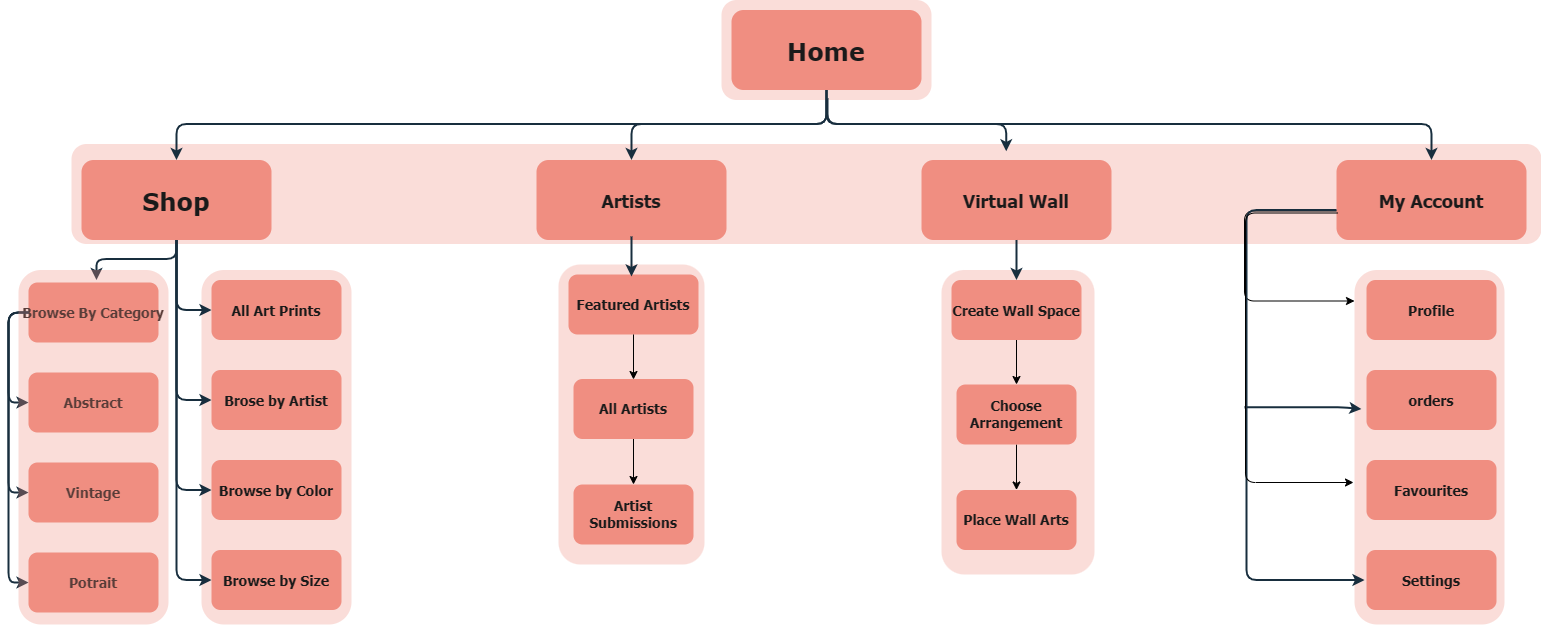

The diagram above was exported from draw.io. Its source (the exported page's mxGraphModel, read from the mxfile embedded in the PNG):
<mxGraphModel dx="2188" dy="1088" grid="1" gridSize="10" guides="1" tooltips="1" connect="1" arrows="1" fold="1" page="1" pageScale="1.5" pageWidth="1169" pageHeight="827" background="none" math="0" shadow="0">
  <root>
    <mxCell id="0" />
    <mxCell id="1" parent="0" />
    <mxCell id="123" value="" style="fillColor=#F08E81;strokeColor=none;opacity=30;labelBackgroundColor=none;fontColor=#1A1A1A;rounded=1;" parent="1" vertex="1">
      <mxGeometry x="747" y="175.50000000000003" width="210" height="99.99999999999994" as="geometry" />
    </mxCell>
    <mxCell id="122" value="" style="fillColor=#F08E81;strokeColor=none;opacity=30;labelBackgroundColor=none;fontColor=#1A1A1A;rounded=1;" parent="1" vertex="1">
      <mxGeometry x="97" y="319.5" width="1470" height="99.99999999999994" as="geometry" />
    </mxCell>
    <mxCell id="120" value="" style="fillColor=#F08E81;strokeColor=none;opacity=30;labelBackgroundColor=none;fontColor=#1A1A1A;rounded=1;" parent="1" vertex="1">
      <mxGeometry x="967" y="445.5" width="153" height="304.5" as="geometry" />
    </mxCell>
    <mxCell id="118" value="" style="fillColor=#F08E81;strokeColor=none;opacity=30;labelBackgroundColor=none;fontColor=#1A1A1A;rounded=1;" parent="1" vertex="1">
      <mxGeometry x="227" y="445.5" width="150" height="354.5" as="geometry" />
    </mxCell>
    <mxCell id="110" value="" style="fillColor=#F08E81;strokeColor=none;opacity=30;labelBackgroundColor=none;fontColor=#1A1A1A;rounded=1;" parent="1" vertex="1">
      <mxGeometry x="1380" y="445.5" width="150" height="354.5" as="geometry" />
    </mxCell>
    <mxCell id="2" value="Home" style="rounded=1;fillColor=#F08E81;strokeColor=none;fontColor=#1A1A1A;fontStyle=1;fontFamily=Verdana;fontSize=24;labelBackgroundColor=none;" parent="1" vertex="1">
      <mxGeometry x="757" y="185.5" width="190" height="80" as="geometry" />
    </mxCell>
    <mxCell id="BXAjO0bH7PdM0gBZUwHd-150" style="edgeStyle=orthogonalEdgeStyle;rounded=1;orthogonalLoop=1;jettySize=auto;html=1;exitX=0;exitY=0.5;exitDx=0;exitDy=0;entryX=0;entryY=0.25;entryDx=0;entryDy=0;curved=0;" edge="1" parent="1">
      <mxGeometry relative="1" as="geometry">
        <mxPoint x="1362" y="386.5" as="sourcePoint" />
        <mxPoint x="1380" y="476.5" as="targetPoint" />
        <Array as="points">
          <mxPoint x="1270" y="386" />
          <mxPoint x="1270" y="476" />
        </Array>
      </mxGeometry>
    </mxCell>
    <mxCell id="4" value="My Account" style="rounded=1;fillColor=#F08E81;strokeColor=none;fontColor=#1A1A1A;fontStyle=1;fontFamily=Tahoma;fontSize=18;labelBackgroundColor=none;" parent="1" vertex="1">
      <mxGeometry x="1361.9999999999998" y="335.5" width="190" height="80" as="geometry" />
    </mxCell>
    <mxCell id="9" value="" style="edgeStyle=elbowEdgeStyle;elbow=vertical;strokeWidth=2;rounded=1;labelBackgroundColor=none;strokeColor=#182E3E;fontColor=default;" parent="1" source="2" target="4" edge="1">
      <mxGeometry x="337" y="215.5" width="100" height="100" as="geometry">
        <mxPoint x="337" y="315.5" as="sourcePoint" />
        <mxPoint x="437" y="215.5" as="targetPoint" />
      </mxGeometry>
    </mxCell>
    <mxCell id="10" value="Virtual Wall" style="rounded=1;fillColor=#F08E81;strokeColor=none;fontColor=#1A1A1A;fontStyle=1;fontFamily=Tahoma;fontSize=18;labelBackgroundColor=none;" parent="1" vertex="1">
      <mxGeometry x="947" y="335.5" width="190" height="80" as="geometry" />
    </mxCell>
    <mxCell id="12" value="Artists" style="rounded=1;fillColor=#F08E81;strokeColor=none;fontColor=#1A1A1A;fontStyle=1;fontFamily=Tahoma;fontSize=18;labelBackgroundColor=none;" parent="1" vertex="1">
      <mxGeometry x="561.9999999999999" y="335.5" width="190" height="80" as="geometry" />
    </mxCell>
    <mxCell id="13" value="Shop" style="rounded=1;fillColor=#F08E81;strokeColor=none;fontColor=#1A1A1A;fontStyle=1;fontFamily=Verdana;fontSize=24;labelBackgroundColor=none;" parent="1" vertex="1">
      <mxGeometry x="107" y="335.5" width="190" height="80" as="geometry" />
    </mxCell>
    <mxCell id="16" value="All Art Prints" style="rounded=1;fillColor=#F08E81;strokeColor=none;fontColor=#1A1A1A;fontStyle=1;fontFamily=Tahoma;fontSize=14;labelBackgroundColor=none;" parent="1" vertex="1">
      <mxGeometry x="237" y="455.5" width="130" height="60" as="geometry" />
    </mxCell>
    <mxCell id="17" value="Brose by Artist" style="rounded=1;fillColor=#F08E81;strokeColor=none;fontColor=#1A1A1A;fontStyle=1;fontFamily=Tahoma;fontSize=14;labelBackgroundColor=none;" parent="1" vertex="1">
      <mxGeometry x="237" y="545.5" width="130" height="60" as="geometry" />
    </mxCell>
    <mxCell id="18" value="Browse by Color" style="rounded=1;fillColor=#F08E81;strokeColor=none;fontColor=#1A1A1A;fontStyle=1;fontFamily=Tahoma;fontSize=14;labelBackgroundColor=none;" parent="1" vertex="1">
      <mxGeometry x="237" y="635.5" width="130" height="60" as="geometry" />
    </mxCell>
    <mxCell id="19" value="Browse by Size" style="rounded=1;fillColor=#F08E81;strokeColor=none;fontColor=#1A1A1A;fontStyle=1;fontFamily=Tahoma;fontSize=14;labelBackgroundColor=none;" parent="1" vertex="1">
      <mxGeometry x="237" y="725.5" width="130" height="60" as="geometry" />
    </mxCell>
    <mxCell id="BXAjO0bH7PdM0gBZUwHd-155" value="" style="edgeStyle=orthogonalEdgeStyle;rounded=0;orthogonalLoop=1;jettySize=auto;html=1;" edge="1" parent="1" source="41" target="BXAjO0bH7PdM0gBZUwHd-154">
      <mxGeometry relative="1" as="geometry" />
    </mxCell>
    <mxCell id="41" value="Create Wall Space" style="rounded=1;fillColor=#F08E81;strokeColor=none;fontColor=#1A1A1A;fontStyle=1;fontFamily=Tahoma;fontSize=14;labelBackgroundColor=none;" parent="1" vertex="1">
      <mxGeometry x="977" y="455.5" width="130" height="60" as="geometry" />
    </mxCell>
    <mxCell id="48" value="Profile" style="rounded=1;fillColor=#F08E81;strokeColor=none;fontColor=#1A1A1A;fontStyle=1;fontFamily=Tahoma;fontSize=14;labelBackgroundColor=none;" parent="1" vertex="1">
      <mxGeometry x="1392" y="455.50000000000006" width="130" height="60" as="geometry" />
    </mxCell>
    <mxCell id="49" value="orders" style="rounded=1;fillColor=#F08E81;strokeColor=none;fontColor=#1A1A1A;fontStyle=1;fontFamily=Tahoma;fontSize=14;labelBackgroundColor=none;" parent="1" vertex="1">
      <mxGeometry x="1392" y="545.5" width="130" height="60" as="geometry" />
    </mxCell>
    <mxCell id="50" value="Favourites" style="rounded=1;fillColor=#F08E81;strokeColor=none;fontColor=#1A1A1A;fontStyle=1;fontFamily=Tahoma;fontSize=14;labelBackgroundColor=none;" parent="1" vertex="1">
      <mxGeometry x="1392" y="635.5" width="130" height="60" as="geometry" />
    </mxCell>
    <mxCell id="51" value="Settings" style="rounded=1;fillColor=#F08E81;strokeColor=none;fontColor=#1A1A1A;fontStyle=1;fontFamily=Tahoma;fontSize=14;labelBackgroundColor=none;" parent="1" vertex="1">
      <mxGeometry x="1392" y="725.5000000000001" width="130" height="60" as="geometry" />
    </mxCell>
    <mxCell id="59" value="" style="edgeStyle=elbowEdgeStyle;elbow=vertical;strokeWidth=2;rounded=1;labelBackgroundColor=none;strokeColor=#182E3E;fontColor=default;" parent="1" source="2" target="12" edge="1">
      <mxGeometry x="347" y="225.5" width="100" height="100" as="geometry">
        <mxPoint x="861.9999999999999" y="275.5" as="sourcePoint" />
        <mxPoint x="1466.9999999999998" y="345.5" as="targetPoint" />
      </mxGeometry>
    </mxCell>
    <mxCell id="61" value="" style="edgeStyle=elbowEdgeStyle;elbow=vertical;strokeWidth=2;rounded=1;labelBackgroundColor=none;strokeColor=#182E3E;fontColor=default;" parent="1" source="2" target="13" edge="1">
      <mxGeometry x="-23" y="135.5" width="100" height="100" as="geometry">
        <mxPoint x="-23" y="235.5" as="sourcePoint" />
        <mxPoint x="77" y="135.5" as="targetPoint" />
      </mxGeometry>
    </mxCell>
    <mxCell id="62" value="" style="edgeStyle=elbowEdgeStyle;elbow=vertical;strokeWidth=2;rounded=1;labelBackgroundColor=none;strokeColor=#182E3E;fontColor=default;" parent="1" source="13" edge="1">
      <mxGeometry x="-23" y="135.5" width="100" height="100" as="geometry">
        <mxPoint x="-23" y="235.5" as="sourcePoint" />
        <mxPoint x="122" y="455.5" as="targetPoint" />
      </mxGeometry>
    </mxCell>
    <mxCell id="64" value="" style="edgeStyle=elbowEdgeStyle;elbow=horizontal;strokeWidth=2;rounded=1;labelBackgroundColor=none;strokeColor=#182E3E;fontColor=default;" parent="1" source="13" target="16" edge="1">
      <mxGeometry x="-23" y="135.5" width="100" height="100" as="geometry">
        <mxPoint x="-23" y="235.5" as="sourcePoint" />
        <mxPoint x="77" y="135.5" as="targetPoint" />
        <Array as="points">
          <mxPoint x="202" y="435.5" />
        </Array>
      </mxGeometry>
    </mxCell>
    <mxCell id="65" value="" style="edgeStyle=elbowEdgeStyle;elbow=horizontal;strokeWidth=2;rounded=1;labelBackgroundColor=none;strokeColor=#182E3E;fontColor=default;" parent="1" source="13" target="17" edge="1">
      <mxGeometry x="-23" y="135.5" width="100" height="100" as="geometry">
        <mxPoint x="-23" y="235.5" as="sourcePoint" />
        <mxPoint x="77" y="135.5" as="targetPoint" />
        <Array as="points">
          <mxPoint x="202" y="475.5" />
        </Array>
      </mxGeometry>
    </mxCell>
    <mxCell id="66" value="" style="edgeStyle=elbowEdgeStyle;elbow=horizontal;strokeWidth=2;rounded=1;labelBackgroundColor=none;strokeColor=#182E3E;fontColor=default;" parent="1" source="13" target="18" edge="1">
      <mxGeometry x="-23" y="135.5" width="100" height="100" as="geometry">
        <mxPoint x="-23" y="235.5" as="sourcePoint" />
        <mxPoint x="77" y="135.5" as="targetPoint" />
        <Array as="points">
          <mxPoint x="202" y="525.5" />
        </Array>
      </mxGeometry>
    </mxCell>
    <mxCell id="67" value="" style="edgeStyle=elbowEdgeStyle;elbow=horizontal;strokeWidth=2;rounded=1;labelBackgroundColor=none;strokeColor=#182E3E;fontColor=default;" parent="1" source="13" target="19" edge="1">
      <mxGeometry x="-23" y="135.5" width="100" height="100" as="geometry">
        <mxPoint x="-23" y="235.5" as="sourcePoint" />
        <mxPoint x="77" y="135.5" as="targetPoint" />
        <Array as="points">
          <mxPoint x="202" y="575.5" />
        </Array>
      </mxGeometry>
    </mxCell>
    <mxCell id="87" value="" style="edgeStyle=elbowEdgeStyle;elbow=horizontal;strokeWidth=2;rounded=1;labelBackgroundColor=none;strokeColor=#182E3E;fontColor=default;entryX=0.046;entryY=0.392;entryDx=0;entryDy=0;entryPerimeter=0;" parent="1" target="110" edge="1">
      <mxGeometry x="-23" y="135.5" width="100" height="100" as="geometry">
        <mxPoint x="1270" y="582.75" as="sourcePoint" />
        <mxPoint x="1392" y="568.25" as="targetPoint" />
        <Array as="points">
          <mxPoint x="1367" y="528.25" />
        </Array>
      </mxGeometry>
    </mxCell>
    <mxCell id="89" value="" style="edgeStyle=elbowEdgeStyle;elbow=horizontal;strokeWidth=2;rounded=1;labelBackgroundColor=none;strokeColor=#182E3E;fontColor=default;exitX=0.5;exitY=1;exitDx=0;exitDy=0;" parent="1" edge="1">
      <mxGeometry x="-23" y="135.5" width="100" height="100" as="geometry">
        <mxPoint x="1362" y="385.5" as="sourcePoint" />
        <mxPoint x="1390" y="755.5" as="targetPoint" />
        <Array as="points">
          <mxPoint x="1272" y="595.5" />
        </Array>
      </mxGeometry>
    </mxCell>
    <mxCell id="103" value="" style="edgeStyle=elbowEdgeStyle;elbow=vertical;strokeWidth=2;rounded=1;labelBackgroundColor=none;strokeColor=#182E3E;fontColor=default;" parent="1" source="10" target="41" edge="1">
      <mxGeometry x="-23" y="135.5" width="100" height="100" as="geometry">
        <mxPoint x="-23" y="235.5" as="sourcePoint" />
        <mxPoint x="77" y="135.5" as="targetPoint" />
      </mxGeometry>
    </mxCell>
    <mxCell id="BXAjO0bH7PdM0gBZUwHd-131" value="Browse By Category" style="rounded=1;fillColor=#F08E81;strokeColor=none;fontColor=#1A1A1A;fontStyle=1;fontFamily=Tahoma;fontSize=14;labelBackgroundColor=none;" vertex="1" parent="1">
      <mxGeometry x="54" y="458" width="130" height="60" as="geometry" />
    </mxCell>
    <mxCell id="BXAjO0bH7PdM0gBZUwHd-132" value="Abstract" style="rounded=1;fillColor=#F08E81;strokeColor=none;fontColor=#1A1A1A;fontStyle=1;fontFamily=Tahoma;fontSize=14;labelBackgroundColor=none;" vertex="1" parent="1">
      <mxGeometry x="54" y="548" width="130" height="60" as="geometry" />
    </mxCell>
    <mxCell id="BXAjO0bH7PdM0gBZUwHd-133" value="Vintage" style="rounded=1;fillColor=#F08E81;strokeColor=none;fontColor=#1A1A1A;fontStyle=1;fontFamily=Tahoma;fontSize=14;labelBackgroundColor=none;" vertex="1" parent="1">
      <mxGeometry x="54" y="638" width="130" height="60" as="geometry" />
    </mxCell>
    <mxCell id="BXAjO0bH7PdM0gBZUwHd-134" value="Potrait" style="rounded=1;fillColor=#F08E81;strokeColor=none;fontColor=#1A1A1A;fontStyle=1;fontFamily=Tahoma;fontSize=14;labelBackgroundColor=none;" vertex="1" parent="1">
      <mxGeometry x="54" y="728" width="130" height="60" as="geometry" />
    </mxCell>
    <mxCell id="BXAjO0bH7PdM0gBZUwHd-135" value="" style="edgeStyle=elbowEdgeStyle;elbow=horizontal;strokeWidth=2;rounded=1;labelBackgroundColor=none;strokeColor=#182E3E;fontColor=default;" edge="1" parent="1" source="BXAjO0bH7PdM0gBZUwHd-131" target="BXAjO0bH7PdM0gBZUwHd-132">
      <mxGeometry x="-23" y="135.5" width="100" height="100" as="geometry">
        <mxPoint x="-386" y="238" as="sourcePoint" />
        <mxPoint x="-286" y="138" as="targetPoint" />
        <Array as="points">
          <mxPoint x="34" y="538" />
        </Array>
      </mxGeometry>
    </mxCell>
    <mxCell id="BXAjO0bH7PdM0gBZUwHd-136" value="" style="edgeStyle=elbowEdgeStyle;elbow=horizontal;strokeWidth=2;rounded=1;labelBackgroundColor=none;strokeColor=#182E3E;fontColor=default;" edge="1" parent="1" source="BXAjO0bH7PdM0gBZUwHd-131" target="BXAjO0bH7PdM0gBZUwHd-133">
      <mxGeometry x="-23" y="135.5" width="100" height="100" as="geometry">
        <mxPoint x="-386" y="238" as="sourcePoint" />
        <mxPoint x="-286" y="138" as="targetPoint" />
        <Array as="points">
          <mxPoint x="34" y="578" />
        </Array>
      </mxGeometry>
    </mxCell>
    <mxCell id="BXAjO0bH7PdM0gBZUwHd-137" value="" style="edgeStyle=elbowEdgeStyle;elbow=horizontal;strokeWidth=2;rounded=1;labelBackgroundColor=none;strokeColor=#182E3E;fontColor=default;entryX=0;entryY=0.5;entryDx=0;entryDy=0;" edge="1" parent="1" source="BXAjO0bH7PdM0gBZUwHd-131" target="BXAjO0bH7PdM0gBZUwHd-134">
      <mxGeometry x="-23" y="135.5" width="100" height="100" as="geometry">
        <mxPoint x="-386" y="238" as="sourcePoint" />
        <mxPoint x="70" y="870" as="targetPoint" />
        <Array as="points">
          <mxPoint x="34" y="618" />
        </Array>
      </mxGeometry>
    </mxCell>
    <mxCell id="BXAjO0bH7PdM0gBZUwHd-144" value="" style="edgeStyle=elbowEdgeStyle;elbow=vertical;strokeWidth=2;rounded=1;labelBackgroundColor=none;strokeColor=#182E3E;fontColor=default;entryX=0.642;entryY=0.093;entryDx=0;entryDy=0;entryPerimeter=0;" edge="1" parent="1">
      <mxGeometry x="347" y="225.5" width="100" height="100" as="geometry">
        <mxPoint x="853" y="274" as="sourcePoint" />
        <mxPoint x="1031.7400000000002" y="326.79999999999995" as="targetPoint" />
      </mxGeometry>
    </mxCell>
    <mxCell id="BXAjO0bH7PdM0gBZUwHd-151" style="edgeStyle=orthogonalEdgeStyle;rounded=1;orthogonalLoop=1;jettySize=auto;html=1;exitX=0;exitY=0.5;exitDx=0;exitDy=0;curved=0;" edge="1" parent="1">
      <mxGeometry relative="1" as="geometry">
        <mxPoint x="1363" y="388.5" as="sourcePoint" />
        <mxPoint x="1379" y="658" as="targetPoint" />
        <Array as="points">
          <mxPoint x="1271" y="389" />
          <mxPoint x="1271" y="658" />
        </Array>
      </mxGeometry>
    </mxCell>
    <mxCell id="BXAjO0bH7PdM0gBZUwHd-157" value="" style="edgeStyle=orthogonalEdgeStyle;rounded=0;orthogonalLoop=1;jettySize=auto;html=1;" edge="1" parent="1" source="BXAjO0bH7PdM0gBZUwHd-154" target="BXAjO0bH7PdM0gBZUwHd-156">
      <mxGeometry relative="1" as="geometry" />
    </mxCell>
    <mxCell id="BXAjO0bH7PdM0gBZUwHd-154" value="Choose Arrangement" style="whiteSpace=wrap;html=1;fontSize=14;fontFamily=Tahoma;fillColor=#F08E81;strokeColor=none;fontColor=#1A1A1A;rounded=1;fontStyle=1;labelBackgroundColor=none;" vertex="1" parent="1">
      <mxGeometry x="982" y="560" width="120" height="60" as="geometry" />
    </mxCell>
    <mxCell id="BXAjO0bH7PdM0gBZUwHd-156" value="Place Wall Arts" style="whiteSpace=wrap;html=1;fontSize=14;fontFamily=Tahoma;fillColor=#F08E81;strokeColor=none;fontColor=#1A1A1A;rounded=1;fontStyle=1;labelBackgroundColor=none;" vertex="1" parent="1">
      <mxGeometry x="982" y="665.5" width="120" height="60" as="geometry" />
    </mxCell>
    <mxCell id="BXAjO0bH7PdM0gBZUwHd-158" value="" style="fillColor=#F08E81;strokeColor=none;opacity=30;labelBackgroundColor=none;fontColor=#1A1A1A;rounded=1;" vertex="1" parent="1">
      <mxGeometry x="584" y="440" width="146" height="300" as="geometry" />
    </mxCell>
    <mxCell id="BXAjO0bH7PdM0gBZUwHd-160" value="Featured Artists" style="rounded=1;fillColor=#F08E81;strokeColor=none;fontColor=#1A1A1A;fontStyle=1;fontFamily=Tahoma;fontSize=14;labelBackgroundColor=none;" vertex="1" parent="1">
      <mxGeometry x="594" y="450" width="130" height="60" as="geometry" />
    </mxCell>
    <mxCell id="BXAjO0bH7PdM0gBZUwHd-161" value="" style="edgeStyle=orthogonalEdgeStyle;rounded=0;orthogonalLoop=1;jettySize=auto;html=1;" edge="1" parent="1" source="BXAjO0bH7PdM0gBZUwHd-162" target="BXAjO0bH7PdM0gBZUwHd-163">
      <mxGeometry relative="1" as="geometry" />
    </mxCell>
    <mxCell id="BXAjO0bH7PdM0gBZUwHd-162" value="All Artists" style="whiteSpace=wrap;html=1;fontSize=14;fontFamily=Tahoma;fillColor=#F08E81;strokeColor=none;fontColor=#1A1A1A;rounded=1;fontStyle=1;labelBackgroundColor=none;" vertex="1" parent="1">
      <mxGeometry x="599" y="554.5" width="120" height="60" as="geometry" />
    </mxCell>
    <mxCell id="BXAjO0bH7PdM0gBZUwHd-163" value="Artist Submissions" style="whiteSpace=wrap;html=1;fontSize=14;fontFamily=Tahoma;fillColor=#F08E81;strokeColor=none;fontColor=#1A1A1A;rounded=1;fontStyle=1;labelBackgroundColor=none;" vertex="1" parent="1">
      <mxGeometry x="599" y="660" width="120" height="60" as="geometry" />
    </mxCell>
    <mxCell id="BXAjO0bH7PdM0gBZUwHd-166" value="" style="edgeStyle=elbowEdgeStyle;elbow=vertical;strokeWidth=2;rounded=1;labelBackgroundColor=none;strokeColor=#182E3E;fontColor=default;" edge="1" parent="1">
      <mxGeometry x="-23" y="135.5" width="100" height="100" as="geometry">
        <mxPoint x="657" y="412" as="sourcePoint" />
        <mxPoint x="657" y="452" as="targetPoint" />
        <Array as="points">
          <mxPoint x="275" y="426" />
        </Array>
      </mxGeometry>
    </mxCell>
    <mxCell id="BXAjO0bH7PdM0gBZUwHd-167" value="" style="edgeStyle=orthogonalEdgeStyle;rounded=0;orthogonalLoop=1;jettySize=auto;html=1;" edge="1" parent="1">
      <mxGeometry relative="1" as="geometry">
        <mxPoint x="659" y="510" as="sourcePoint" />
        <mxPoint x="659" y="555" as="targetPoint" />
      </mxGeometry>
    </mxCell>
    <mxCell id="BXAjO0bH7PdM0gBZUwHd-168" value="" style="fillColor=#F08E81;strokeColor=none;opacity=30;labelBackgroundColor=none;fontColor=#1A1A1A;rounded=1;" vertex="1" parent="1">
      <mxGeometry x="44" y="445.5" width="150" height="354.5" as="geometry" />
    </mxCell>
  </root>
</mxGraphModel>